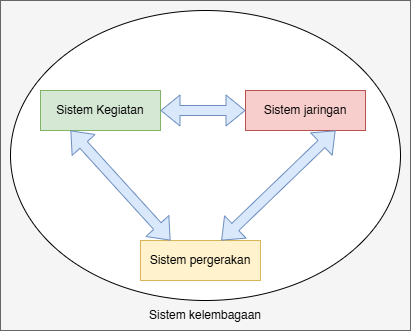

The diagram above was exported from draw.io. Its source (the exported page's mxGraphModel, read from the mxfile embedded in the PNG):
<mxGraphModel dx="512" dy="619" grid="1" gridSize="10" guides="1" tooltips="1" connect="1" arrows="1" fold="1" page="1" pageScale="1" pageWidth="850" pageHeight="1100" math="0" shadow="0">
  <root>
    <mxCell id="0" />
    <mxCell id="1" parent="0" />
    <mxCell id="14" value="" style="rounded=0;whiteSpace=wrap;html=1;fillColor=#f5f5f5;fontColor=#333333;strokeColor=#666666;" vertex="1" parent="1">
      <mxGeometry x="60" y="200" width="410" height="330" as="geometry" />
    </mxCell>
    <mxCell id="11" value="" style="ellipse;whiteSpace=wrap;html=1;" parent="1" vertex="1">
      <mxGeometry x="70" y="210" width="390" height="290" as="geometry" />
    </mxCell>
    <mxCell id="4" value="Sistem Kegiatan" style="whiteSpace=wrap;html=1;rounded=0;fillColor=#d5e8d4;strokeColor=#82b366;" parent="1" vertex="1">
      <mxGeometry x="100" y="290" width="120" height="40" as="geometry" />
    </mxCell>
    <mxCell id="5" value="Sistem jaringan" style="whiteSpace=wrap;html=1;rounded=0;fillColor=#f8cecc;strokeColor=#b85450;" parent="1" vertex="1">
      <mxGeometry x="305" y="290" width="120" height="40" as="geometry" />
    </mxCell>
    <mxCell id="6" value="Sistem pergerakan" style="whiteSpace=wrap;html=1;rounded=0;fillColor=#fff2cc;strokeColor=#d6b656;" parent="1" vertex="1">
      <mxGeometry x="200" y="440" width="120" height="40" as="geometry" />
    </mxCell>
    <mxCell id="7" value="" style="shape=flexArrow;endArrow=classic;startArrow=classic;html=1;entryX=0.75;entryY=1;entryDx=0;entryDy=0;fillColor=#dae8fc;strokeColor=#6c8ebf;" parent="1" source="6" target="5" edge="1">
      <mxGeometry width="100" height="100" relative="1" as="geometry">
        <mxPoint x="310" y="440" as="sourcePoint" />
        <mxPoint x="410" y="340" as="targetPoint" />
      </mxGeometry>
    </mxCell>
    <mxCell id="8" value="" style="shape=flexArrow;endArrow=classic;startArrow=classic;html=1;entryX=0.25;entryY=1;entryDx=0;entryDy=0;exitX=0.25;exitY=0;exitDx=0;exitDy=0;fillColor=#dae8fc;strokeColor=#6c8ebf;" parent="1" source="6" target="4" edge="1">
      <mxGeometry width="100" height="100" relative="1" as="geometry">
        <mxPoint x="160" y="440" as="sourcePoint" />
        <mxPoint x="248" y="330" as="targetPoint" />
      </mxGeometry>
    </mxCell>
    <mxCell id="9" value="" style="shape=flexArrow;endArrow=classic;startArrow=classic;html=1;fillColor=#dae8fc;strokeColor=#6c8ebf;" parent="1" source="5" target="4" edge="1">
      <mxGeometry width="100" height="100" relative="1" as="geometry">
        <mxPoint x="270" y="400" as="sourcePoint" />
        <mxPoint x="160" y="290" as="targetPoint" />
      </mxGeometry>
    </mxCell>
    <mxCell id="13" value="Sistem kelembagaan" style="text;html=1;align=center;verticalAlign=middle;whiteSpace=wrap;rounded=0;" parent="1" vertex="1">
      <mxGeometry x="195" y="500" width="140" height="30" as="geometry" />
    </mxCell>
  </root>
</mxGraphModel>